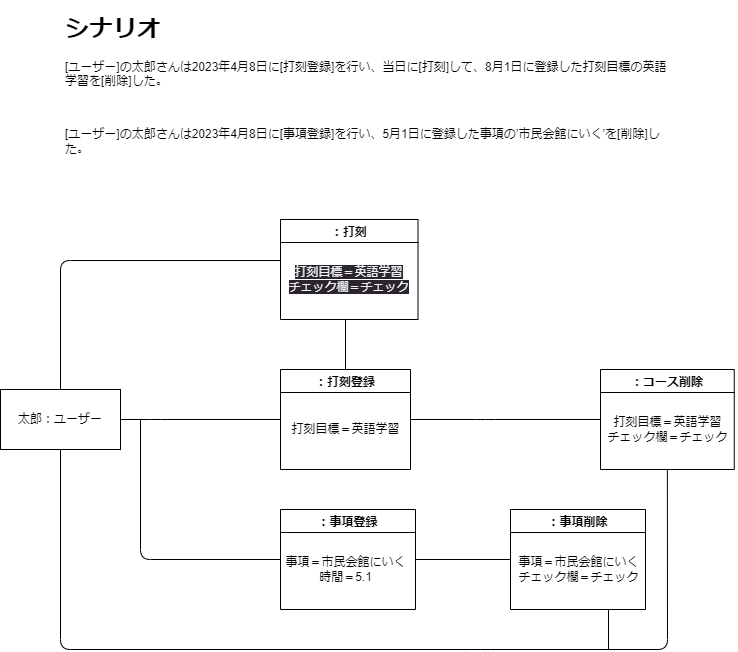

The diagram above was exported from draw.io. Its source (the exported page's mxGraphModel, read from the mxfile embedded in the PNG):
<mxGraphModel dx="851" dy="410" grid="1" gridSize="10" guides="1" tooltips="1" connect="1" arrows="1" fold="1" page="1" pageScale="1" pageWidth="827" pageHeight="1169" math="0" shadow="0">
  <root>
    <mxCell id="0" />
    <mxCell id="1" parent="0" />
    <mxCell id="2" value="&lt;h1&gt;シナリオ&lt;/h1&gt;&lt;p&gt;[ユーザー]の太郎さんは2023年4月8日に[打刻登録]を行い、当日に[打刻]して、8月1日に登録した打刻目標の英語学習を[削除]した。&lt;/p&gt;&lt;p&gt;&lt;br&gt;&lt;/p&gt;&lt;p&gt;[ユーザー]の太郎さんは2023年4月8日に[事項登録]を行い、5月1日に登録した事項の’市民会館にいく’を[削除]した。&lt;br&gt;&lt;/p&gt;&lt;p&gt;&lt;br&gt;&lt;/p&gt;" style="text;html=1;strokeColor=none;fillColor=none;spacing=5;spacingTop=-20;whiteSpace=wrap;overflow=hidden;rounded=0;" vertex="1" parent="1">
      <mxGeometry x="110" y="80" width="610" height="200" as="geometry" />
    </mxCell>
    <mxCell id="3" value="：事項登録" style="swimlane;startSize=23;" vertex="1" parent="1">
      <mxGeometry x="330" y="580" width="135" height="100" as="geometry" />
    </mxCell>
    <mxCell id="4" value="事項＝市民会館にいく&lt;br&gt;時間＝5.1" style="text;html=1;align=center;verticalAlign=middle;resizable=0;points=[];autosize=1;strokeColor=none;fillColor=none;" vertex="1" parent="3">
      <mxGeometry x="-5" y="40" width="140" height="40" as="geometry" />
    </mxCell>
    <mxCell id="5" value="：打刻登録" style="swimlane;startSize=23;" vertex="1" parent="1">
      <mxGeometry x="330" y="440" width="130" height="100" as="geometry" />
    </mxCell>
    <mxCell id="6" value="打刻目標＝英語学習" style="text;html=1;align=center;verticalAlign=middle;resizable=0;points=[];autosize=1;strokeColor=none;fillColor=none;" vertex="1" parent="5">
      <mxGeometry y="45" width="130" height="30" as="geometry" />
    </mxCell>
    <mxCell id="7" value="" style="endArrow=none;html=1;entryX=0;entryY=0.5;entryDx=0;entryDy=0;" edge="1" parent="1" target="3">
      <mxGeometry width="50" height="50" relative="1" as="geometry">
        <mxPoint x="190" y="490" as="sourcePoint" />
        <mxPoint x="320" y="630" as="targetPoint" />
        <Array as="points">
          <mxPoint x="190" y="630" />
        </Array>
      </mxGeometry>
    </mxCell>
    <mxCell id="8" value="" style="endArrow=none;html=1;exitX=1;exitY=0.5;exitDx=0;exitDy=0;entryX=0;entryY=0.5;entryDx=0;entryDy=0;" edge="1" parent="1" source="13" target="5">
      <mxGeometry width="50" height="50" relative="1" as="geometry">
        <mxPoint x="200" y="640" as="sourcePoint" />
        <mxPoint x="250" y="550" as="targetPoint" />
        <Array as="points">
          <mxPoint x="200" y="490" />
        </Array>
      </mxGeometry>
    </mxCell>
    <mxCell id="9" value="：コース削除" style="swimlane;startSize=23;" vertex="1" parent="1">
      <mxGeometry x="650" y="440" width="133.75" height="100" as="geometry" />
    </mxCell>
    <mxCell id="10" value="打刻目標＝英語学習&lt;br&gt;チェック欄＝チェック" style="text;html=1;align=center;verticalAlign=middle;resizable=0;points=[];autosize=1;strokeColor=none;fillColor=none;" vertex="1" parent="9">
      <mxGeometry x="-3.12" y="40" width="140" height="40" as="geometry" />
    </mxCell>
    <mxCell id="11" value="" style="endArrow=none;html=1;entryX=0;entryY=0.5;entryDx=0;entryDy=0;exitX=1;exitY=0.5;exitDx=0;exitDy=0;" edge="1" parent="1" source="5" target="9">
      <mxGeometry width="50" height="50" relative="1" as="geometry">
        <mxPoint x="440" y="520" as="sourcePoint" />
        <mxPoint x="490" y="470" as="targetPoint" />
        <Array as="points">
          <mxPoint x="535" y="490" />
        </Array>
      </mxGeometry>
    </mxCell>
    <mxCell id="12" value="" style="endArrow=none;html=1;exitX=0.5;exitY=1;exitDx=0;exitDy=0;entryX=0.5;entryY=1;entryDx=0;entryDy=0;" edge="1" parent="1" source="9" target="13">
      <mxGeometry width="50" height="50" relative="1" as="geometry">
        <mxPoint x="190" y="820" as="sourcePoint" />
        <mxPoint x="120" y="860" as="targetPoint" />
        <Array as="points">
          <mxPoint x="717" y="720" />
          <mxPoint x="530" y="720" />
          <mxPoint x="110" y="720" />
        </Array>
      </mxGeometry>
    </mxCell>
    <mxCell id="13" value="太郎：ユーザー" style="rounded=0;whiteSpace=wrap;html=1;" vertex="1" parent="1">
      <mxGeometry x="50" y="460" width="120" height="60" as="geometry" />
    </mxCell>
    <mxCell id="14" value="：打刻" style="swimlane;startSize=23;" vertex="1" parent="1">
      <mxGeometry x="330" y="290" width="137.5" height="100" as="geometry" />
    </mxCell>
    <mxCell id="15" value="&lt;span style=&quot;color: rgb(240, 240, 240); font-family: Helvetica; font-size: 12px; font-style: normal; font-variant-ligatures: normal; font-variant-caps: normal; font-weight: 400; letter-spacing: normal; orphans: 2; text-align: center; text-indent: 0px; text-transform: none; widows: 2; word-spacing: 0px; -webkit-text-stroke-width: 0px; background-color: rgb(42, 37, 47); text-decoration-thickness: initial; text-decoration-style: initial; text-decoration-color: initial; float: none; display: inline !important;&quot;&gt;打刻目標＝英語学習&lt;/span&gt;&lt;br style=&quot;border-color: rgb(0, 0, 0); color: rgb(240, 240, 240); font-family: Helvetica; font-size: 12px; font-style: normal; font-variant-ligatures: normal; font-variant-caps: normal; font-weight: 400; letter-spacing: normal; orphans: 2; text-align: center; text-indent: 0px; text-transform: none; widows: 2; word-spacing: 0px; -webkit-text-stroke-width: 0px; background-color: rgb(42, 37, 47); text-decoration-thickness: initial; text-decoration-style: initial; text-decoration-color: initial;&quot;&gt;&lt;span style=&quot;color: rgb(240, 240, 240); font-family: Helvetica; font-size: 12px; font-style: normal; font-variant-ligatures: normal; font-variant-caps: normal; font-weight: 400; letter-spacing: normal; orphans: 2; text-align: center; text-indent: 0px; text-transform: none; widows: 2; word-spacing: 0px; -webkit-text-stroke-width: 0px; background-color: rgb(42, 37, 47); text-decoration-thickness: initial; text-decoration-style: initial; text-decoration-color: initial; float: none; display: inline !important;&quot;&gt;チェック欄＝チェック&lt;/span&gt;" style="text;html=1;align=center;verticalAlign=middle;resizable=0;points=[];autosize=1;strokeColor=none;fillColor=none;" vertex="1" parent="14">
      <mxGeometry x="-2.5" y="40" width="140" height="40" as="geometry" />
    </mxCell>
    <mxCell id="17" value="：事項削除" style="swimlane;startSize=23;" vertex="1" parent="1">
      <mxGeometry x="560" y="580" width="135" height="100" as="geometry" />
    </mxCell>
    <mxCell id="18" value="事項＝市民会館にいく&lt;br&gt;チェック欄＝チェック" style="text;html=1;align=center;verticalAlign=middle;resizable=0;points=[];autosize=1;strokeColor=none;fillColor=none;" vertex="1" parent="17">
      <mxGeometry x="-2.5" y="40" width="140" height="40" as="geometry" />
    </mxCell>
    <mxCell id="21" value="" style="endArrow=none;html=1;" edge="1" parent="1">
      <mxGeometry width="50" height="50" relative="1" as="geometry">
        <mxPoint x="658" y="720" as="sourcePoint" />
        <mxPoint x="658" y="680" as="targetPoint" />
      </mxGeometry>
    </mxCell>
    <mxCell id="23" value="" style="endArrow=none;html=1;exitX=1;exitY=0.5;exitDx=0;exitDy=0;" edge="1" parent="1" source="3">
      <mxGeometry width="50" height="50" relative="1" as="geometry">
        <mxPoint x="720" y="680" as="sourcePoint" />
        <mxPoint x="560" y="630" as="targetPoint" />
      </mxGeometry>
    </mxCell>
    <mxCell id="25" value="" style="endArrow=none;html=1;exitX=0.5;exitY=0;exitDx=0;exitDy=0;entryX=0.017;entryY=0.025;entryDx=0;entryDy=0;entryPerimeter=0;" edge="1" parent="1" source="13" target="15">
      <mxGeometry width="50" height="50" relative="1" as="geometry">
        <mxPoint x="420" y="440" as="sourcePoint" />
        <mxPoint x="470" y="390" as="targetPoint" />
        <Array as="points">
          <mxPoint x="110" y="331" />
        </Array>
      </mxGeometry>
    </mxCell>
    <mxCell id="26" value="" style="endArrow=none;html=1;exitX=0.5;exitY=0;exitDx=0;exitDy=0;" edge="1" parent="1" source="5">
      <mxGeometry width="50" height="50" relative="1" as="geometry">
        <mxPoint x="420" y="440" as="sourcePoint" />
        <mxPoint x="395" y="390" as="targetPoint" />
      </mxGeometry>
    </mxCell>
  </root>
</mxGraphModel>